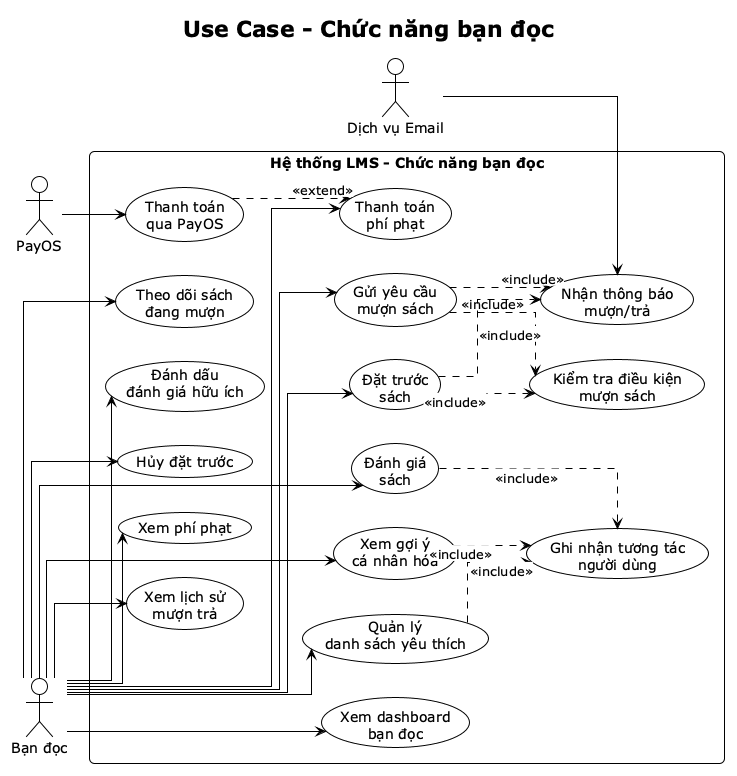

The diagram above was rendered by PlantUML. Its source (embedded in the PNG):
@startuml
!theme plain
title Use Case - Chức năng bạn đọc

left to right direction
skinparam shadowing false
skinparam roundcorner 10
skinparam linetype ortho
skinparam ArrowMessageAlignment center
skinparam packageStyle rectangle
skinparam nodesep 34
skinparam ranksep 38

actor "Bạn đọc" as Reader
actor "PayOS" as PayOS
actor "Dịch vụ Email" as EmailService

rectangle "Hệ thống LMS - Chức năng bạn đọc" {
  usecase "Xem dashboard\nbạn đọc" as UC_Dashboard
  usecase "Gửi yêu cầu\nmượn sách" as UC_BorrowRequest
  usecase "Kiểm tra điều kiện\nmượn sách" as UC_CheckBorrowPolicy
  usecase "Đặt trước\nsách" as UC_CreateReservation
  usecase "Hủy đặt trước" as UC_CancelReservation
  usecase "Theo dõi sách\nđang mượn" as UC_MyBooks
  usecase "Xem lịch sử\nmượn trả" as UC_MyTransactions
  usecase "Xem phí phạt" as UC_ViewFines
  usecase "Thanh toán\nphí phạt" as UC_PayFine
  usecase "Thanh toán\nqua PayOS" as UC_PayOSPayment
  usecase "Quản lý\ndanh sách yêu thích" as UC_Wishlist
  usecase "Đánh giá\nsách" as UC_RateBook
  usecase "Đánh dấu\nđánh giá hữu ích" as UC_HelpfulRating
  usecase "Xem gợi ý\ncá nhân hóa" as UC_Recommendations
  usecase "Ghi nhận tương tác\nngười dùng" as UC_RecordInteraction
  usecase "Nhận thông báo\nmượn/trả" as UC_ReceiveNotification
}

Reader --> UC_Dashboard
Reader --> UC_BorrowRequest
Reader --> UC_CreateReservation
Reader --> UC_CancelReservation
Reader --> UC_MyBooks
Reader --> UC_MyTransactions
Reader --> UC_ViewFines
Reader --> UC_PayFine
Reader --> UC_Wishlist
Reader --> UC_RateBook
Reader --> UC_HelpfulRating
Reader --> UC_Recommendations

PayOS --> UC_PayOSPayment
EmailService --> UC_ReceiveNotification

UC_BorrowRequest ..> UC_CheckBorrowPolicy : <back:#FFFFFF><<include>></back>
UC_CreateReservation ..> UC_CheckBorrowPolicy : <back:#FFFFFF><<include>></back>
UC_BorrowRequest ..> UC_ReceiveNotification : <back:#FFFFFF><<include>></back>
UC_CreateReservation ..> UC_ReceiveNotification : <back:#FFFFFF><<include>></back>
UC_PayOSPayment ..> UC_PayFine : <back:#FFFFFF><<extend>></back>
UC_Wishlist ..> UC_RecordInteraction : <back:#FFFFFF><<include>></back>
UC_RateBook ..> UC_RecordInteraction : <back:#FFFFFF><<include>></back>
UC_Recommendations ..> UC_RecordInteraction : <back:#FFFFFF><<include>></back>

UC_Dashboard -[hidden]right- UC_BorrowRequest
UC_BorrowRequest -[hidden]right- UC_CreateReservation
UC_CreateReservation -[hidden]right- UC_PayFine
UC_PayFine -[hidden]right- UC_Recommendations

@enduml